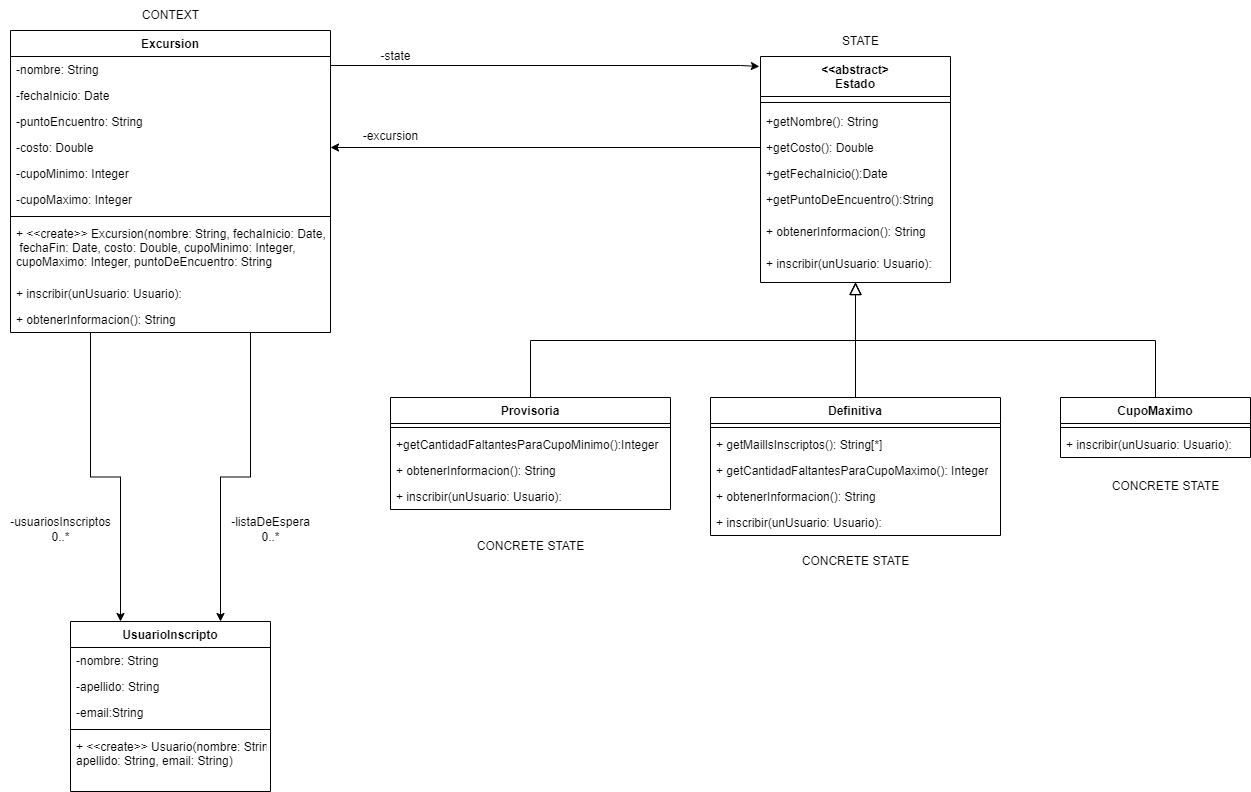

The diagram above was exported from draw.io. Its source (the exported page's mxGraphModel, read from the mxfile embedded in the PNG):
<mxGraphModel dx="1354" dy="674" grid="1" gridSize="10" guides="1" tooltips="1" connect="1" arrows="1" fold="1" page="1" pageScale="1" pageWidth="827" pageHeight="1169" math="0" shadow="0">
  <root>
    <mxCell id="WIyWlLk6GJQsqaUBKTNV-0" />
    <mxCell id="WIyWlLk6GJQsqaUBKTNV-1" parent="WIyWlLk6GJQsqaUBKTNV-0" />
    <mxCell id="zkfFHV4jXpPFQw0GAbJ--0" value="UsuarioInscripto" style="swimlane;fontStyle=1;align=center;verticalAlign=top;childLayout=stackLayout;horizontal=1;startSize=26;horizontalStack=0;resizeParent=1;resizeLast=0;collapsible=1;marginBottom=0;rounded=0;shadow=0;strokeWidth=1;" parent="WIyWlLk6GJQsqaUBKTNV-1" vertex="1">
      <mxGeometry x="460" y="690" width="200" height="170" as="geometry">
        <mxRectangle x="230" y="140" width="160" height="26" as="alternateBounds" />
      </mxGeometry>
    </mxCell>
    <mxCell id="zkfFHV4jXpPFQw0GAbJ--1" value="-nombre: String" style="text;align=left;verticalAlign=top;spacingLeft=4;spacingRight=4;overflow=hidden;rotatable=0;points=[[0,0.5],[1,0.5]];portConstraint=eastwest;" parent="zkfFHV4jXpPFQw0GAbJ--0" vertex="1">
      <mxGeometry y="26" width="200" height="26" as="geometry" />
    </mxCell>
    <mxCell id="zkfFHV4jXpPFQw0GAbJ--2" value="-apellido: String" style="text;align=left;verticalAlign=top;spacingLeft=4;spacingRight=4;overflow=hidden;rotatable=0;points=[[0,0.5],[1,0.5]];portConstraint=eastwest;rounded=0;shadow=0;html=0;" parent="zkfFHV4jXpPFQw0GAbJ--0" vertex="1">
      <mxGeometry y="52" width="200" height="26" as="geometry" />
    </mxCell>
    <mxCell id="zkfFHV4jXpPFQw0GAbJ--3" value="-email:String" style="text;align=left;verticalAlign=top;spacingLeft=4;spacingRight=4;overflow=hidden;rotatable=0;points=[[0,0.5],[1,0.5]];portConstraint=eastwest;rounded=0;shadow=0;html=0;" parent="zkfFHV4jXpPFQw0GAbJ--0" vertex="1">
      <mxGeometry y="78" width="200" height="26" as="geometry" />
    </mxCell>
    <mxCell id="zkfFHV4jXpPFQw0GAbJ--4" value="" style="line;html=1;strokeWidth=1;align=left;verticalAlign=middle;spacingTop=-1;spacingLeft=3;spacingRight=3;rotatable=0;labelPosition=right;points=[];portConstraint=eastwest;" parent="zkfFHV4jXpPFQw0GAbJ--0" vertex="1">
      <mxGeometry y="104" width="200" height="8" as="geometry" />
    </mxCell>
    <mxCell id="zkfFHV4jXpPFQw0GAbJ--5" value="+ &lt;&lt;create&gt;&gt; Usuario(nombre: String,&#10;apellido: String, email: String)" style="text;align=left;verticalAlign=top;spacingLeft=4;spacingRight=4;overflow=hidden;rotatable=0;points=[[0,0.5],[1,0.5]];portConstraint=eastwest;" parent="zkfFHV4jXpPFQw0GAbJ--0" vertex="1">
      <mxGeometry y="112" width="200" height="38" as="geometry" />
    </mxCell>
    <mxCell id="zkfFHV4jXpPFQw0GAbJ--6" value="Provisoria" style="swimlane;fontStyle=1;align=center;verticalAlign=top;childLayout=stackLayout;horizontal=1;startSize=26;horizontalStack=0;resizeParent=1;resizeLast=0;collapsible=1;marginBottom=0;rounded=0;shadow=0;strokeWidth=1;" parent="WIyWlLk6GJQsqaUBKTNV-1" vertex="1">
      <mxGeometry x="780" y="466" width="280" height="112" as="geometry">
        <mxRectangle x="130" y="380" width="160" height="26" as="alternateBounds" />
      </mxGeometry>
    </mxCell>
    <mxCell id="zkfFHV4jXpPFQw0GAbJ--9" value="" style="line;html=1;strokeWidth=1;align=left;verticalAlign=middle;spacingTop=-1;spacingLeft=3;spacingRight=3;rotatable=0;labelPosition=right;points=[];portConstraint=eastwest;" parent="zkfFHV4jXpPFQw0GAbJ--6" vertex="1">
      <mxGeometry y="26" width="280" height="8" as="geometry" />
    </mxCell>
    <mxCell id="IPU9KXkSisR60Q2FV0Uf-15" value="+getCantidadFaltantesParaCupoMinimo():Integer" style="text;align=left;verticalAlign=top;spacingLeft=4;spacingRight=4;overflow=hidden;rotatable=0;points=[[0,0.5],[1,0.5]];portConstraint=eastwest;" parent="zkfFHV4jXpPFQw0GAbJ--6" vertex="1">
      <mxGeometry y="34" width="280" height="26" as="geometry" />
    </mxCell>
    <mxCell id="q2NvqWHKZa0aiXgPLx8e-3" value="+ obtenerInformacion(): String" style="text;align=left;verticalAlign=top;spacingLeft=4;spacingRight=4;overflow=hidden;rotatable=0;points=[[0,0.5],[1,0.5]];portConstraint=eastwest;" parent="zkfFHV4jXpPFQw0GAbJ--6" vertex="1">
      <mxGeometry y="60" width="280" height="26" as="geometry" />
    </mxCell>
    <mxCell id="q2NvqWHKZa0aiXgPLx8e-10" value="+ inscribir(unUsuario: Usuario):" style="text;align=left;verticalAlign=top;spacingLeft=4;spacingRight=4;overflow=hidden;rotatable=0;points=[[0,0.5],[1,0.5]];portConstraint=eastwest;" parent="zkfFHV4jXpPFQw0GAbJ--6" vertex="1">
      <mxGeometry y="86" width="280" height="26" as="geometry" />
    </mxCell>
    <mxCell id="zkfFHV4jXpPFQw0GAbJ--12" value="" style="endArrow=block;endSize=10;endFill=0;shadow=0;strokeWidth=1;rounded=0;edgeStyle=elbowEdgeStyle;elbow=vertical;entryX=0.5;entryY=1;entryDx=0;entryDy=0;" parent="WIyWlLk6GJQsqaUBKTNV-1" source="zkfFHV4jXpPFQw0GAbJ--6" target="IPU9KXkSisR60Q2FV0Uf-2" edge="1">
      <mxGeometry width="160" relative="1" as="geometry">
        <mxPoint x="200" y="203" as="sourcePoint" />
        <mxPoint x="200" y="203" as="targetPoint" />
      </mxGeometry>
    </mxCell>
    <mxCell id="zkfFHV4jXpPFQw0GAbJ--13" value="CupoMaximo" style="swimlane;fontStyle=1;align=center;verticalAlign=top;childLayout=stackLayout;horizontal=1;startSize=26;horizontalStack=0;resizeParent=1;resizeLast=0;collapsible=1;marginBottom=0;rounded=0;shadow=0;strokeWidth=1;" parent="WIyWlLk6GJQsqaUBKTNV-1" vertex="1">
      <mxGeometry x="1450" y="466" width="190" height="60" as="geometry">
        <mxRectangle x="340" y="380" width="170" height="26" as="alternateBounds" />
      </mxGeometry>
    </mxCell>
    <mxCell id="zkfFHV4jXpPFQw0GAbJ--15" value="" style="line;html=1;strokeWidth=1;align=left;verticalAlign=middle;spacingTop=-1;spacingLeft=3;spacingRight=3;rotatable=0;labelPosition=right;points=[];portConstraint=eastwest;" parent="zkfFHV4jXpPFQw0GAbJ--13" vertex="1">
      <mxGeometry y="26" width="190" height="8" as="geometry" />
    </mxCell>
    <mxCell id="q2NvqWHKZa0aiXgPLx8e-12" value="+ inscribir(unUsuario: Usuario):" style="text;strokeColor=none;fillColor=none;align=left;verticalAlign=top;spacingLeft=4;spacingRight=4;overflow=hidden;rotatable=0;points=[[0,0.5],[1,0.5]];portConstraint=eastwest;whiteSpace=wrap;html=1;" parent="zkfFHV4jXpPFQw0GAbJ--13" vertex="1">
      <mxGeometry y="34" width="190" height="26" as="geometry" />
    </mxCell>
    <mxCell id="zkfFHV4jXpPFQw0GAbJ--16" value="" style="endArrow=block;endSize=10;endFill=0;shadow=0;strokeWidth=1;rounded=0;edgeStyle=elbowEdgeStyle;elbow=vertical;entryX=0.5;entryY=1;entryDx=0;entryDy=0;" parent="WIyWlLk6GJQsqaUBKTNV-1" source="zkfFHV4jXpPFQw0GAbJ--13" target="IPU9KXkSisR60Q2FV0Uf-2" edge="1">
      <mxGeometry width="160" relative="1" as="geometry">
        <mxPoint x="380" y="369" as="sourcePoint" />
        <mxPoint x="1210" y="256" as="targetPoint" />
      </mxGeometry>
    </mxCell>
    <mxCell id="IPU9KXkSisR60Q2FV0Uf-43" style="edgeStyle=orthogonalEdgeStyle;rounded=0;orthogonalLoop=1;jettySize=auto;html=1;exitX=0.75;exitY=1;exitDx=0;exitDy=0;entryX=0.75;entryY=0;entryDx=0;entryDy=0;" parent="WIyWlLk6GJQsqaUBKTNV-1" source="zkfFHV4jXpPFQw0GAbJ--17" target="zkfFHV4jXpPFQw0GAbJ--0" edge="1">
      <mxGeometry relative="1" as="geometry">
        <mxPoint x="670" y="522" as="targetPoint" />
      </mxGeometry>
    </mxCell>
    <mxCell id="IPU9KXkSisR60Q2FV0Uf-44" style="edgeStyle=orthogonalEdgeStyle;rounded=0;orthogonalLoop=1;jettySize=auto;html=1;exitX=0.25;exitY=1;exitDx=0;exitDy=0;entryX=0.25;entryY=0;entryDx=0;entryDy=0;" parent="WIyWlLk6GJQsqaUBKTNV-1" source="zkfFHV4jXpPFQw0GAbJ--17" target="zkfFHV4jXpPFQw0GAbJ--0" edge="1">
      <mxGeometry relative="1" as="geometry" />
    </mxCell>
    <mxCell id="zkfFHV4jXpPFQw0GAbJ--17" value="Excursion" style="swimlane;fontStyle=1;align=center;verticalAlign=top;childLayout=stackLayout;horizontal=1;startSize=26;horizontalStack=0;resizeParent=1;resizeLast=0;collapsible=1;marginBottom=0;rounded=0;shadow=0;strokeWidth=1;" parent="WIyWlLk6GJQsqaUBKTNV-1" vertex="1">
      <mxGeometry x="400" y="99" width="320" height="302" as="geometry">
        <mxRectangle x="550" y="140" width="160" height="26" as="alternateBounds" />
      </mxGeometry>
    </mxCell>
    <mxCell id="zkfFHV4jXpPFQw0GAbJ--18" value="-nombre: String" style="text;align=left;verticalAlign=top;spacingLeft=4;spacingRight=4;overflow=hidden;rotatable=0;points=[[0,0.5],[1,0.5]];portConstraint=eastwest;" parent="zkfFHV4jXpPFQw0GAbJ--17" vertex="1">
      <mxGeometry y="26" width="320" height="26" as="geometry" />
    </mxCell>
    <mxCell id="zkfFHV4jXpPFQw0GAbJ--19" value="-fechaInicio: Date" style="text;align=left;verticalAlign=top;spacingLeft=4;spacingRight=4;overflow=hidden;rotatable=0;points=[[0,0.5],[1,0.5]];portConstraint=eastwest;rounded=0;shadow=0;html=0;" parent="zkfFHV4jXpPFQw0GAbJ--17" vertex="1">
      <mxGeometry y="52" width="320" height="26" as="geometry" />
    </mxCell>
    <mxCell id="zkfFHV4jXpPFQw0GAbJ--20" value="-puntoEncuentro: String" style="text;align=left;verticalAlign=top;spacingLeft=4;spacingRight=4;overflow=hidden;rotatable=0;points=[[0,0.5],[1,0.5]];portConstraint=eastwest;rounded=0;shadow=0;html=0;" parent="zkfFHV4jXpPFQw0GAbJ--17" vertex="1">
      <mxGeometry y="78" width="320" height="26" as="geometry" />
    </mxCell>
    <mxCell id="zkfFHV4jXpPFQw0GAbJ--21" value="-costo: Double" style="text;align=left;verticalAlign=top;spacingLeft=4;spacingRight=4;overflow=hidden;rotatable=0;points=[[0,0.5],[1,0.5]];portConstraint=eastwest;rounded=0;shadow=0;html=0;" parent="zkfFHV4jXpPFQw0GAbJ--17" vertex="1">
      <mxGeometry y="104" width="320" height="26" as="geometry" />
    </mxCell>
    <mxCell id="zkfFHV4jXpPFQw0GAbJ--22" value="-cupoMinimo: Integer" style="text;align=left;verticalAlign=top;spacingLeft=4;spacingRight=4;overflow=hidden;rotatable=0;points=[[0,0.5],[1,0.5]];portConstraint=eastwest;rounded=0;shadow=0;html=0;" parent="zkfFHV4jXpPFQw0GAbJ--17" vertex="1">
      <mxGeometry y="130" width="320" height="26" as="geometry" />
    </mxCell>
    <mxCell id="IPU9KXkSisR60Q2FV0Uf-0" value="-cupoMaximo: Integer" style="text;align=left;verticalAlign=top;spacingLeft=4;spacingRight=4;overflow=hidden;rotatable=0;points=[[0,0.5],[1,0.5]];portConstraint=eastwest;rounded=0;shadow=0;html=0;" parent="zkfFHV4jXpPFQw0GAbJ--17" vertex="1">
      <mxGeometry y="156" width="320" height="26" as="geometry" />
    </mxCell>
    <mxCell id="zkfFHV4jXpPFQw0GAbJ--23" value="" style="line;html=1;strokeWidth=1;align=left;verticalAlign=middle;spacingTop=-1;spacingLeft=3;spacingRight=3;rotatable=0;labelPosition=right;points=[];portConstraint=eastwest;" parent="zkfFHV4jXpPFQw0GAbJ--17" vertex="1">
      <mxGeometry y="182" width="320" height="8" as="geometry" />
    </mxCell>
    <mxCell id="IPU9KXkSisR60Q2FV0Uf-35" value="+ &lt;&lt;create&gt;&gt; Excursion(nombre: String, fechaInicio: Date,&#10; fechaFin: Date, costo: Double, cupoMinimo: Integer, &#10;cupoMaximo: Integer, puntoDeEncuentro: String" style="text;align=left;verticalAlign=top;spacingLeft=4;spacingRight=4;overflow=hidden;rotatable=0;points=[[0,0.5],[1,0.5]];portConstraint=eastwest;" parent="zkfFHV4jXpPFQw0GAbJ--17" vertex="1">
      <mxGeometry y="190" width="320" height="60" as="geometry" />
    </mxCell>
    <mxCell id="zkfFHV4jXpPFQw0GAbJ--24" value="+ inscribir(unUsuario: Usuario):" style="text;align=left;verticalAlign=top;spacingLeft=4;spacingRight=4;overflow=hidden;rotatable=0;points=[[0,0.5],[1,0.5]];portConstraint=eastwest;" parent="zkfFHV4jXpPFQw0GAbJ--17" vertex="1">
      <mxGeometry y="250" width="320" height="26" as="geometry" />
    </mxCell>
    <mxCell id="IPU9KXkSisR60Q2FV0Uf-34" value="+ obtenerInformacion(): String" style="text;align=left;verticalAlign=top;spacingLeft=4;spacingRight=4;overflow=hidden;rotatable=0;points=[[0,0.5],[1,0.5]];portConstraint=eastwest;" parent="zkfFHV4jXpPFQw0GAbJ--17" vertex="1">
      <mxGeometry y="276" width="320" height="26" as="geometry" />
    </mxCell>
    <mxCell id="IPU9KXkSisR60Q2FV0Uf-2" value="&amp;lt;&amp;lt;abstract&amp;gt;&lt;br&gt;Estado" style="swimlane;fontStyle=1;align=center;verticalAlign=top;childLayout=stackLayout;horizontal=1;startSize=40;horizontalStack=0;resizeParent=1;resizeParentMax=0;resizeLast=0;collapsible=1;marginBottom=0;whiteSpace=wrap;html=1;" parent="WIyWlLk6GJQsqaUBKTNV-1" vertex="1">
      <mxGeometry x="1150" y="125" width="190" height="226" as="geometry" />
    </mxCell>
    <mxCell id="IPU9KXkSisR60Q2FV0Uf-4" value="" style="line;strokeWidth=1;fillColor=none;align=left;verticalAlign=middle;spacingTop=-1;spacingLeft=3;spacingRight=3;rotatable=0;labelPosition=right;points=[];portConstraint=eastwest;strokeColor=inherit;" parent="IPU9KXkSisR60Q2FV0Uf-2" vertex="1">
      <mxGeometry y="40" width="190" height="12" as="geometry" />
    </mxCell>
    <mxCell id="IPU9KXkSisR60Q2FV0Uf-16" value="+getNombre(): String" style="text;align=left;verticalAlign=top;spacingLeft=4;spacingRight=4;overflow=hidden;rotatable=0;points=[[0,0.5],[1,0.5]];portConstraint=eastwest;" parent="IPU9KXkSisR60Q2FV0Uf-2" vertex="1">
      <mxGeometry y="52" width="190" height="26" as="geometry" />
    </mxCell>
    <mxCell id="IPU9KXkSisR60Q2FV0Uf-12" value="+getCosto(): Double" style="text;align=left;verticalAlign=top;spacingLeft=4;spacingRight=4;overflow=hidden;rotatable=0;points=[[0,0.5],[1,0.5]];portConstraint=eastwest;" parent="IPU9KXkSisR60Q2FV0Uf-2" vertex="1">
      <mxGeometry y="78" width="190" height="26" as="geometry" />
    </mxCell>
    <mxCell id="IPU9KXkSisR60Q2FV0Uf-17" value="+getFechaInicio():Date" style="text;align=left;verticalAlign=top;spacingLeft=4;spacingRight=4;overflow=hidden;rotatable=0;points=[[0,0.5],[1,0.5]];portConstraint=eastwest;" parent="IPU9KXkSisR60Q2FV0Uf-2" vertex="1">
      <mxGeometry y="104" width="190" height="26" as="geometry" />
    </mxCell>
    <mxCell id="IPU9KXkSisR60Q2FV0Uf-26" value="+getPuntoDeEncuentro():String" style="text;align=left;verticalAlign=top;spacingLeft=4;spacingRight=4;overflow=hidden;rotatable=0;points=[[0,0.5],[1,0.5]];portConstraint=eastwest;" parent="IPU9KXkSisR60Q2FV0Uf-2" vertex="1">
      <mxGeometry y="130" width="190" height="32" as="geometry" />
    </mxCell>
    <mxCell id="q2NvqWHKZa0aiXgPLx8e-0" value="+ obtenerInformacion(): String" style="text;align=left;verticalAlign=top;spacingLeft=4;spacingRight=4;overflow=hidden;rotatable=0;points=[[0,0.5],[1,0.5]];portConstraint=eastwest;" parent="IPU9KXkSisR60Q2FV0Uf-2" vertex="1">
      <mxGeometry y="162" width="190" height="32" as="geometry" />
    </mxCell>
    <mxCell id="q2NvqWHKZa0aiXgPLx8e-7" value="+ inscribir(unUsuario: Usuario):" style="text;align=left;verticalAlign=top;spacingLeft=4;spacingRight=4;overflow=hidden;rotatable=0;points=[[0,0.5],[1,0.5]];portConstraint=eastwest;" parent="IPU9KXkSisR60Q2FV0Uf-2" vertex="1">
      <mxGeometry y="194" width="190" height="32" as="geometry" />
    </mxCell>
    <mxCell id="IPU9KXkSisR60Q2FV0Uf-7" value="-state" style="text;html=1;align=center;verticalAlign=middle;resizable=0;points=[];autosize=1;strokeColor=none;fillColor=none;" parent="WIyWlLk6GJQsqaUBKTNV-1" vertex="1">
      <mxGeometry x="760" y="110" width="50" height="30" as="geometry" />
    </mxCell>
    <mxCell id="IPU9KXkSisR60Q2FV0Uf-11" value="-excursion" style="text;html=1;align=center;verticalAlign=middle;resizable=0;points=[];autosize=1;strokeColor=none;fillColor=none;" parent="WIyWlLk6GJQsqaUBKTNV-1" vertex="1">
      <mxGeometry x="740" y="190" width="80" height="30" as="geometry" />
    </mxCell>
    <mxCell id="IPU9KXkSisR60Q2FV0Uf-19" value="Definitiva" style="swimlane;fontStyle=1;align=center;verticalAlign=top;childLayout=stackLayout;horizontal=1;startSize=26;horizontalStack=0;resizeParent=1;resizeParentMax=0;resizeLast=0;collapsible=1;marginBottom=0;whiteSpace=wrap;html=1;" parent="WIyWlLk6GJQsqaUBKTNV-1" vertex="1">
      <mxGeometry x="1100" y="466" width="290" height="138" as="geometry" />
    </mxCell>
    <mxCell id="IPU9KXkSisR60Q2FV0Uf-21" value="" style="line;strokeWidth=1;fillColor=none;align=left;verticalAlign=middle;spacingTop=-1;spacingLeft=3;spacingRight=3;rotatable=0;labelPosition=right;points=[];portConstraint=eastwest;strokeColor=inherit;" parent="IPU9KXkSisR60Q2FV0Uf-19" vertex="1">
      <mxGeometry y="26" width="290" height="8" as="geometry" />
    </mxCell>
    <mxCell id="IPU9KXkSisR60Q2FV0Uf-22" value="+ getMaillsInscriptos(): String[*]" style="text;strokeColor=none;fillColor=none;align=left;verticalAlign=top;spacingLeft=4;spacingRight=4;overflow=hidden;rotatable=0;points=[[0,0.5],[1,0.5]];portConstraint=eastwest;whiteSpace=wrap;html=1;" parent="IPU9KXkSisR60Q2FV0Uf-19" vertex="1">
      <mxGeometry y="34" width="290" height="26" as="geometry" />
    </mxCell>
    <mxCell id="IPU9KXkSisR60Q2FV0Uf-25" value="+ getCantidadFaltantesParaCupoMaximo(): Integer" style="text;strokeColor=none;fillColor=none;align=left;verticalAlign=top;spacingLeft=4;spacingRight=4;overflow=hidden;rotatable=0;points=[[0,0.5],[1,0.5]];portConstraint=eastwest;whiteSpace=wrap;html=1;" parent="IPU9KXkSisR60Q2FV0Uf-19" vertex="1">
      <mxGeometry y="60" width="290" height="26" as="geometry" />
    </mxCell>
    <mxCell id="q2NvqWHKZa0aiXgPLx8e-5" value="+ obtenerInformacion(): String" style="text;strokeColor=none;fillColor=none;align=left;verticalAlign=top;spacingLeft=4;spacingRight=4;overflow=hidden;rotatable=0;points=[[0,0.5],[1,0.5]];portConstraint=eastwest;whiteSpace=wrap;html=1;" parent="IPU9KXkSisR60Q2FV0Uf-19" vertex="1">
      <mxGeometry y="86" width="290" height="26" as="geometry" />
    </mxCell>
    <mxCell id="q2NvqWHKZa0aiXgPLx8e-11" value="+ inscribir(unUsuario: Usuario):" style="text;strokeColor=none;fillColor=none;align=left;verticalAlign=top;spacingLeft=4;spacingRight=4;overflow=hidden;rotatable=0;points=[[0,0.5],[1,0.5]];portConstraint=eastwest;whiteSpace=wrap;html=1;" parent="IPU9KXkSisR60Q2FV0Uf-19" vertex="1">
      <mxGeometry y="112" width="290" height="26" as="geometry" />
    </mxCell>
    <mxCell id="IPU9KXkSisR60Q2FV0Uf-23" value="" style="endArrow=block;endSize=10;endFill=0;shadow=0;strokeWidth=1;rounded=0;edgeStyle=elbowEdgeStyle;elbow=vertical;entryX=0.5;entryY=1;entryDx=0;entryDy=0;exitX=0.5;exitY=0;exitDx=0;exitDy=0;" parent="WIyWlLk6GJQsqaUBKTNV-1" source="IPU9KXkSisR60Q2FV0Uf-19" target="IPU9KXkSisR60Q2FV0Uf-2" edge="1">
      <mxGeometry width="160" relative="1" as="geometry">
        <mxPoint x="1110" y="502" as="sourcePoint" />
        <mxPoint x="960" y="340" as="targetPoint" />
      </mxGeometry>
    </mxCell>
    <mxCell id="IPU9KXkSisR60Q2FV0Uf-27" value="STATE" style="text;html=1;align=center;verticalAlign=middle;resizable=0;points=[];autosize=1;strokeColor=none;fillColor=none;" parent="WIyWlLk6GJQsqaUBKTNV-1" vertex="1">
      <mxGeometry x="1220" y="95" width="60" height="30" as="geometry" />
    </mxCell>
    <mxCell id="IPU9KXkSisR60Q2FV0Uf-28" value="CONCRETE STATE" style="text;html=1;align=center;verticalAlign=middle;resizable=0;points=[];autosize=1;strokeColor=none;fillColor=none;" parent="WIyWlLk6GJQsqaUBKTNV-1" vertex="1">
      <mxGeometry x="855" y="600" width="130" height="30" as="geometry" />
    </mxCell>
    <mxCell id="IPU9KXkSisR60Q2FV0Uf-29" value="CONCRETE STATE" style="text;html=1;align=center;verticalAlign=middle;resizable=0;points=[];autosize=1;strokeColor=none;fillColor=none;" parent="WIyWlLk6GJQsqaUBKTNV-1" vertex="1">
      <mxGeometry x="1180" y="615" width="130" height="30" as="geometry" />
    </mxCell>
    <mxCell id="IPU9KXkSisR60Q2FV0Uf-30" value="CONCRETE STATE" style="text;html=1;align=center;verticalAlign=middle;resizable=0;points=[];autosize=1;strokeColor=none;fillColor=none;" parent="WIyWlLk6GJQsqaUBKTNV-1" vertex="1">
      <mxGeometry x="1490" y="540" width="130" height="30" as="geometry" />
    </mxCell>
    <mxCell id="IPU9KXkSisR60Q2FV0Uf-31" value="CONTEXT" style="text;html=1;align=center;verticalAlign=middle;resizable=0;points=[];autosize=1;strokeColor=none;fillColor=none;" parent="WIyWlLk6GJQsqaUBKTNV-1" vertex="1">
      <mxGeometry x="520" y="69" width="80" height="30" as="geometry" />
    </mxCell>
    <mxCell id="IPU9KXkSisR60Q2FV0Uf-32" style="edgeStyle=orthogonalEdgeStyle;rounded=0;orthogonalLoop=1;jettySize=auto;html=1;exitX=0;exitY=0.5;exitDx=0;exitDy=0;entryX=1;entryY=0.5;entryDx=0;entryDy=0;" parent="WIyWlLk6GJQsqaUBKTNV-1" source="IPU9KXkSisR60Q2FV0Uf-12" target="zkfFHV4jXpPFQw0GAbJ--21" edge="1">
      <mxGeometry relative="1" as="geometry">
        <mxPoint x="950" y="240" as="sourcePoint" />
        <Array as="points" />
      </mxGeometry>
    </mxCell>
    <mxCell id="IPU9KXkSisR60Q2FV0Uf-33" style="edgeStyle=orthogonalEdgeStyle;rounded=0;orthogonalLoop=1;jettySize=auto;html=1;exitX=1;exitY=0.5;exitDx=0;exitDy=0;entryX=-0.006;entryY=0.044;entryDx=0;entryDy=0;entryPerimeter=0;" parent="WIyWlLk6GJQsqaUBKTNV-1" source="zkfFHV4jXpPFQw0GAbJ--18" target="IPU9KXkSisR60Q2FV0Uf-2" edge="1">
      <mxGeometry relative="1" as="geometry">
        <mxPoint x="1090" y="150" as="targetPoint" />
        <Array as="points">
          <mxPoint x="720" y="134" />
          <mxPoint x="1130" y="134" />
        </Array>
      </mxGeometry>
    </mxCell>
    <mxCell id="IPU9KXkSisR60Q2FV0Uf-45" value="-usuariosInscriptos&lt;br&gt;0..*" style="text;html=1;align=center;verticalAlign=middle;resizable=0;points=[];autosize=1;strokeColor=none;fillColor=none;" parent="WIyWlLk6GJQsqaUBKTNV-1" vertex="1">
      <mxGeometry x="390" y="578" width="120" height="40" as="geometry" />
    </mxCell>
    <mxCell id="IPU9KXkSisR60Q2FV0Uf-46" value="-listaDeEspera&lt;br&gt;0..*" style="text;html=1;align=center;verticalAlign=middle;resizable=0;points=[];autosize=1;strokeColor=none;fillColor=none;" parent="WIyWlLk6GJQsqaUBKTNV-1" vertex="1">
      <mxGeometry x="610" y="578" width="100" height="40" as="geometry" />
    </mxCell>
  </root>
</mxGraphModel>